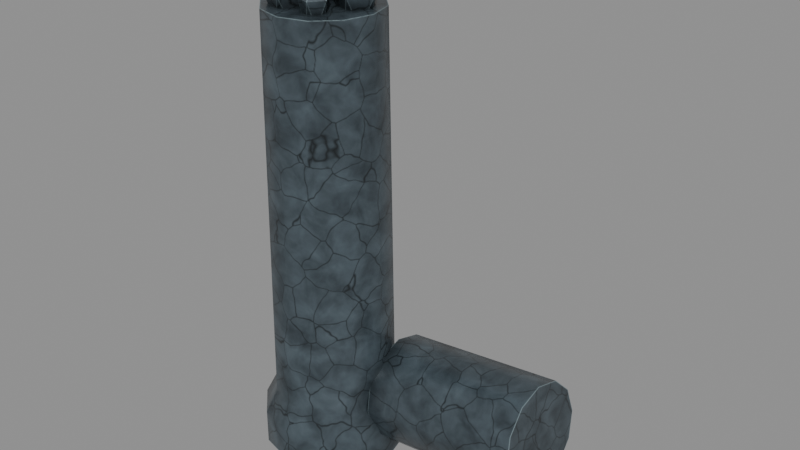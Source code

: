# Source: underworld-flora-blackwater-broken-column.blend  (saved by Blender 5.0.118; exported with 4.5.12 LTS)
import bpy
from mathutils import Matrix  # noqa: F401  (used for matrix-valued properties, if any)

bpy.ops.wm.read_factory_settings(use_empty=True)
scene = bpy.context.scene
scene.name = 'Scene'

# ---- images (referenced by path relative to the original .blend; pixels are not part of the script)
import os
ASSET_DIR = os.environ.get("B2B_ASSET_DIR", "")  # directory of the original .blend (textures are referenced by path, not embedded)
HERE = os.path.dirname(os.path.abspath(__file__))  # packed textures are extracted next to this script under _unpacked/

def load_image(name, relpath, width, height, colorspace="sRGB"):
    """Load a texture the original file referenced (path relative to the .blend, or extracted next to this script)."""
    p = next((c for c in (os.path.join(HERE, relpath), os.path.join(ASSET_DIR, relpath)) if relpath and os.path.exists(c)), "")
    if p:
        img = bpy.data.images.load(p, check_existing=True)
        img.name = name
    else:  # same state as the original file: an image datablock whose file is absent (Cycles renders it pink)
        img = bpy.data.images.new(name, width, height)
        img.source = "FILE"
        img.filepath = "//" + (relpath or name)
    img.colorspace_settings.name = colorspace
    return img
img_underworld_flora_blackwater_broken_column_albedo = load_image('underworld-flora-blackwater-broken-column-albedo', '_unpacked/underworld-flora-blackwater-broken-column-albedo.f915cf25.png', 1024, 1024, 'sRGB')

# ---- materials (node trees are filled in below, after node groups)
mat_magenheim_underworld_underworld_flora_blackwater_broken_column = bpy.data.materials.new('magenheim.underworld.underworld-flora-blackwater-broken-column.')
mat_magenheim_underworld_underworld_flora_blackwater_broken_column.use_backface_culling = True

# ---- material node trees
mat_magenheim_underworld_underworld_flora_blackwater_broken_column.use_nodes = True; mat_magenheim_underworld_underworld_flora_blackwater_broken_column.node_tree.nodes.clear()
_N = mat_magenheim_underworld_underworld_flora_blackwater_broken_column.node_tree.nodes; _L = mat_magenheim_underworld_underworld_flora_blackwater_broken_column.node_tree.links
n0 = _N.new('ShaderNodeBsdfPrincipled'); n0.name = 'Principled BSDF'; n0.location = (-200, 100)
n0.inputs[2].default_value = 0.3
n0.inputs[27].default_value = (0.0, 0.0, 0.0, 1.0)
n0.inputs[28].default_value = 1.0
n1 = _N.new('ShaderNodeOutputMaterial'); n1.name = 'Material Output'; n1.location = (200, 100)
n2 = _N.new('ShaderNodeTexImage'); n2.name = 'Atlas'; n2.location = (0, 0)
n2.image = img_underworld_flora_blackwater_broken_column_albedo
_L.new(n0.outputs[0], n1.inputs[0])
_L.new(n2.outputs[0], n0.inputs[0])
n1.is_active_output = True

# ---- meshes
me_shaft = bpy.data.meshes.new('shaft')
me_shaft.from_pydata([(0.62, 0.0, -0.2), (0.5369, 0.31, -0.2), (0.31, 0.5369, -0.2), (3.796e-17, 0.62, -0.2), (-0.31, 0.5369, -0.2), (-0.5369, 0.31, -0.2), (-0.62, 7.593e-17, -0.2), (-0.5369, -0.31, -0.2), (-0.31, -0.5369, -0.2), (-1.139e-16, -0.62, -0.2), (0.31, -0.5369, -0.2), (0.5369, -0.31, -0.2), (0.62, 0.0, 0.1), (0.5369, 0.31, 0.1), (0.31, 0.5369, 0.1), (3.796e-17, 0.62, 0.1), (-0.31, 0.5369, 0.1), (-0.5369, 0.31, 0.1), (-0.62, 7.593e-17, 0.1), (-0.5369, -0.31, 0.1), (-0.31, -0.5369, 0.1), (-1.139e-16, -0.62, 0.1), (0.31, -0.5369, 0.1), (0.5369, -0.31, 0.1), (0.52, 0.0, 0.3), (0.4503, 0.26, 0.3), (0.26, 0.4503, 0.3), (3.184e-17, 0.52, 0.3), (-0.26, 0.4503, 0.3), (-0.4503, 0.26, 0.3), (-0.52, 6.368e-17, 0.3), (-0.4503, -0.26, 0.3), (-0.26, -0.4503, 0.3), (-9.552e-17, -0.52, 0.3), (0.26, -0.4503, 0.3), (0.4503, -0.26, 0.3), (0.48, 0.0, 3.6), (0.4157, 0.24, 3.6), (0.24, 0.4157, 3.6), (2.939e-17, 0.48, 3.6), (-0.24, 0.4157, 3.6), (-0.4157, 0.24, 3.6), (-0.48, 5.878e-17, 3.6), (-0.4157, -0.24, 3.6), (-0.24, -0.4157, 3.6), (-8.817e-17, -0.48, 3.6), (0.24, -0.4157, 3.6), (0.4157, -0.24, 3.6), (-4.967e-09, -9.934e-09, -0.2), (-2.484e-09, -6.209e-09, 3.6)], [], [(0, 1, 13, 12), (1, 2, 14, 13), (2, 3, 15, 14), (3, 4, 16, 15), (4, 5, 17, 16), (5, 6, 18, 17), (6, 7, 19, 18), (7, 8, 20, 19), (8, 9, 21, 20), (9, 10, 22, 21), (10, 11, 23, 22), (11, 0, 12, 23), (12, 13, 25, 24), (13, 14, 26, 25), (14, 15, 27, 26), (15, 16, 28, 27), (16, 17, 29, 28), (17, 18, 30, 29), (18, 19, 31, 30), (19, 20, 32, 31), (20, 21, 33, 32), (21, 22, 34, 33), (22, 23, 35, 34), (23, 12, 24, 35), (24, 25, 37, 36), (25, 26, 38, 37), (26, 27, 39, 38), (27, 28, 40, 39), (28, 29, 41, 40), (29, 30, 42, 41), (30, 31, 43, 42), (31, 32, 44, 43), (32, 33, 45, 44), (33, 34, 46, 45), (34, 35, 47, 46), (35, 24, 36, 47), (0, 48, 1), (1, 48, 2), (2, 48, 3), (3, 48, 4), (4, 48, 5), (5, 48, 6), (6, 48, 7), (7, 48, 8), (8, 48, 9), (9, 48, 10), (10, 48, 11), (11, 48, 0), (36, 37, 49), (37, 38, 49), (38, 39, 49), (39, 40, 49), (40, 41, 49), (41, 42, 49), (42, 43, 49), (43, 44, 49), (44, 45, 49), (45, 46, 49), (46, 47, 49), (47, 36, 49)])
me_shaft.polygons.foreach_set('use_smooth', [True] * 60)
_k = set([(0, 1), (0, 11), (1, 2), (2, 3), (3, 4), (4, 5), (5, 6), (6, 7), (7, 8), (8, 9), (9, 10), (10, 11), (36, 37), (36, 47), (37, 38), (38, 39), (39, 40), (40, 41), (41, 42), (42, 43), (43, 44), (44, 45), (45, 46), (46, 47)])
me_shaft.attributes.new('sharp_edge', 'BOOLEAN', 'EDGE').data.foreach_set('value', [ (min(e.vertices), max(e.vertices)) in _k for e in me_shaft.edges])
_uv = me_shaft.uv_layers.new(name='UVMap')
_uv.uv.foreach_set('vector', [0.1206, 0.8439, 0.05948, 0.8439, 0.05948, 0.7874, 0.1206, 0.7874, 0.05948, 0.8439, 0.006547, 0.8392, 0.006547, 0.7827, 0.05948, 0.7874, 0.8902, 0.6227, 0.8948, 0.6757, 0.8383, 0.6757, 0.8337, 0.6227, 0.8948, 0.6757, 0.8948, 0.7368, 0.8383, 0.7368, 0.8383, 0.6757, 0.8948, 0.7368, 0.8902, 0.7897, 0.8337, 0.7897, 0.8383, 0.7368, 0.723, 0.8383, 0.776, 0.8337, 0.776, 0.8902, 0.723, 0.8948, 0.776, 0.8337, 0.8371, 0.8337, 0.8371, 0.8902, 0.776, 0.8902, 0.8371, 0.8337, 0.89, 0.8383, 0.89, 0.8948, 0.8371, 0.8902, 0.36, 0.7874, 0.413, 0.7827, 0.413, 0.8392, 0.36, 0.8439, 0.413, 0.7827, 0.4741, 0.7827, 0.4741, 0.8392, 0.413, 0.8392, 0.4741, 0.7827, 0.527, 0.7874, 0.527, 0.8439, 0.4741, 0.8392, 0.1735, 0.8392, 0.1206, 0.8439, 0.1206, 0.7874, 0.1735, 0.7827, 0.2989, 0.8725, 0.2378, 0.8725, 0.2427, 0.8321, 0.294, 0.8321, 0.2378, 0.8725, 0.1849, 0.8679, 0.1983, 0.8282, 0.2427, 0.8321, 0.5399, 0.8424, 0.5929, 0.8377, 0.5978, 0.8782, 0.5534, 0.8821, 0.5929, 0.8377, 0.654, 0.8377, 0.6491, 0.8782, 0.5978, 0.8782, 0.654, 0.8377, 0.7069, 0.8424, 0.6935, 0.8821, 0.6491, 0.8782, 0.3616, 0.8583, 0.4145, 0.8536, 0.4195, 0.8941, 0.3751, 0.898, 0.4145, 0.8536, 0.4757, 0.8536, 0.4707, 0.8941, 0.4195, 0.8941, 0.4757, 0.8536, 0.5286, 0.8583, 0.5151, 0.898, 0.4707, 0.8941, 0.006547, 0.8647, 0.05949, 0.86, 0.06441, 0.9005, 0.02002, 0.9044, 0.05949, 0.86, 0.1206, 0.86, 0.1157, 0.9005, 0.06441, 0.9005, 0.1206, 0.86, 0.1735, 0.8647, 0.1601, 0.9044, 0.1157, 0.9005, 0.3519, 0.8679, 0.2989, 0.8725, 0.294, 0.8321, 0.3384, 0.8282, 0.1021, 0.6321, 0.05082, 0.6321, 0.05279, 0.009769, 0.1001, 0.009769, 0.05082, 0.6321, 0.006417, 0.6282, 0.0118, 0.006168, 0.05279, 0.009769, 0.2985, 0.6282, 0.2541, 0.6321, 0.2522, 0.009769, 0.2931, 0.006168, 0.2541, 0.6321, 0.2029, 0.6321, 0.2048, 0.009769, 0.2522, 0.009769, 0.2029, 0.6321, 0.1585, 0.6282, 0.1639, 0.006168, 0.2048, 0.009769, 0.4506, 0.6282, 0.4062, 0.6321, 0.4042, 0.009769, 0.4452, 0.006168, 0.4062, 0.6321, 0.3549, 0.6321, 0.3569, 0.009769, 0.4042, 0.009769, 0.3549, 0.6321, 0.3105, 0.6282, 0.3159, 0.006168, 0.3569, 0.009769, 0.6026, 0.6282, 0.5582, 0.6321, 0.5563, 0.009769, 0.5973, 0.006168, 0.5582, 0.6321, 0.507, 0.6321, 0.509, 0.009769, 0.5563, 0.009769, 0.507, 0.6321, 0.4626, 0.6282, 0.468, 0.006168, 0.509, 0.009769, 0.1465, 0.6282, 0.1021, 0.6321, 0.1001, 0.009769, 0.1411, 0.006168, 0.6785, 0.5934, 0.7091, 0.7075, 0.6256, 0.624, 0.6256, 0.624, 0.7091, 0.7075, 0.595, 0.6769, 0.595, 0.6769, 0.7091, 0.7075, 0.595, 0.7381, 0.595, 0.7381, 0.7091, 0.7075, 0.6256, 0.791, 0.6256, 0.791, 0.7091, 0.7075, 0.6785, 0.8216, 0.6785, 0.8216, 0.7091, 0.7075, 0.7397, 0.8216, 0.7397, 0.8216, 0.7091, 0.7075, 0.7926, 0.791, 0.7926, 0.791, 0.7091, 0.7075, 0.8232, 0.7381, 0.8232, 0.7381, 0.7091, 0.7075, 0.8232, 0.6769, 0.8232, 0.6769, 0.7091, 0.7075, 0.7926, 0.624, 0.7926, 0.624, 0.7091, 0.7075, 0.7397, 0.5934, 0.7397, 0.5934, 0.7091, 0.7075, 0.6785, 0.5934, 0.8604, 0.1831, 0.8131, 0.1831, 0.8368, 0.09479, 0.8131, 0.1831, 0.7721, 0.1594, 0.8368, 0.09479, 0.7721, 0.1594, 0.7484, 0.1185, 0.8368, 0.09479, 0.7484, 0.1185, 0.7484, 0.07113, 0.8368, 0.09479, 0.7484, 0.07113, 0.7721, 0.03015, 0.8368, 0.09479, 0.7721, 0.03015, 0.8131, 0.006486, 0.8368, 0.09479, 0.8131, 0.006486, 0.8604, 0.006486, 0.8368, 0.09479, 0.8604, 0.006486, 0.9014, 0.03015, 0.8368, 0.09479, 0.9014, 0.03015, 0.9251, 0.07113, 0.8368, 0.09479, 0.9251, 0.07113, 0.9251, 0.1185, 0.8368, 0.09479, 0.9251, 0.1185, 0.9014, 0.1594, 0.8368, 0.09479, 0.9014, 0.1594, 0.8604, 0.1831, 0.8368, 0.09479])
me_shaft.materials.append(mat_magenheim_underworld_underworld_flora_blackwater_broken_column)
me_shaft.update()
me_break = bpy.data.meshes.new('break')
me_break.from_pydata([(0.2303, 0.09735, 3.302), (0.3114, 0.1563, 3.453), (0.1993, 0.1927, 3.453), (0.13, 0.09735, 3.453), (0.1993, 0.002002, 3.453), (0.3114, 0.03842, 3.453), (0.4126, 0.09735, 3.7), (0.2866, 0.2707, 3.7), (0.08279, 0.2045, 3.7), (0.08279, -0.009793, 3.7), (0.2866, -0.07601, 3.7), (0.3114, 0.1563, 3.947), (0.1993, 0.1927, 3.947), (0.13, 0.09735, 3.947), (0.1993, 0.002002, 3.947), (0.3114, 0.03842, 3.947), (0.2303, 0.09735, 4.098), (-0.1262, 0.2158, 3.262), (-0.03743, 0.2803, 3.428), (-0.1601, 0.3202, 3.428), (-0.2359, 0.2158, 3.428), (-0.1601, 0.1114, 3.428), (-0.03743, 0.1513, 3.428), (0.07331, 0.2158, 3.7), (-0.06456, 0.4056, 3.7), (-0.2876, 0.3331, 3.7), (-0.2876, 0.09853, 3.7), (-0.06456, 0.02605, 3.7), (-0.03743, 0.2803, 3.972), (-0.1601, 0.3202, 3.972), (-0.2359, 0.2158, 3.972), (-0.1601, 0.1114, 3.972), (-0.03743, 0.1513, 3.972), (-0.1262, 0.2158, 4.138), (-0.1815, -0.1719, 3.266), (-0.09517, -0.1092, 3.431), (-0.2145, -0.07047, 3.431), (-0.2882, -0.1719, 3.431), (-0.2145, -0.2734, 3.431), (-0.09517, -0.2347, 3.431), (0.01251, -0.1719, 3.7), (-0.1215, 0.01255, 3.7), (-0.3384, -0.05792, 3.7), (-0.3384, -0.286, 3.7), (-0.1215, -0.3564, 3.7), (-0.09517, -0.1092, 3.969), (-0.2145, -0.07047, 3.969), (-0.2882, -0.1719, 3.969), (-0.2145, -0.2734, 3.969), (-0.09517, -0.2347, 3.969), (-0.1815, -0.1719, 4.134), (0.1171, -0.2209, 3.357), (0.1718, -0.1811, 3.487), (0.09624, -0.1566, 3.487), (0.04953, -0.2209, 3.487), (0.09624, -0.2852, 3.487), (0.1718, -0.2606, 3.487), (0.24, -0.2209, 3.7), (0.1551, -0.104, 3.7), (0.0177, -0.1486, 3.7), (0.0177, -0.2931, 3.7), (0.1551, -0.3377, 3.7), (0.1718, -0.1811, 3.913), (0.09624, -0.1566, 3.913), (0.04953, -0.2209, 3.913), (0.09624, -0.2852, 3.913), (0.1718, -0.2606, 3.913), (0.1171, -0.2209, 4.043)], [], [(0, 2, 1), (0, 3, 2), (0, 4, 3), (0, 5, 4), (0, 1, 5), (1, 2, 7, 6), (2, 3, 8, 7), (3, 4, 9, 8), (4, 5, 10, 9), (5, 1, 6, 10), (6, 7, 12, 11), (7, 8, 13, 12), (8, 9, 14, 13), (9, 10, 15, 14), (10, 6, 11, 15), (11, 12, 16), (12, 13, 16), (13, 14, 16), (14, 15, 16), (15, 11, 16), (17, 19, 18), (17, 20, 19), (17, 21, 20), (17, 22, 21), (17, 18, 22), (18, 19, 24, 23), (19, 20, 25, 24), (20, 21, 26, 25), (21, 22, 27, 26), (22, 18, 23, 27), (23, 24, 29, 28), (24, 25, 30, 29), (25, 26, 31, 30), (26, 27, 32, 31), (27, 23, 28, 32), (28, 29, 33), (29, 30, 33), (30, 31, 33), (31, 32, 33), (32, 28, 33), (34, 36, 35), (34, 37, 36), (34, 38, 37), (34, 39, 38), (34, 35, 39), (35, 36, 41, 40), (36, 37, 42, 41), (37, 38, 43, 42), (38, 39, 44, 43), (39, 35, 40, 44), (40, 41, 46, 45), (41, 42, 47, 46), (42, 43, 48, 47), (43, 44, 49, 48), (44, 40, 45, 49), (45, 46, 50), (46, 47, 50), (47, 48, 50), (48, 49, 50), (49, 45, 50), (51, 53, 52), (51, 54, 53), (51, 55, 54), (51, 56, 55), (51, 52, 56), (52, 53, 58, 57), (53, 54, 59, 58), (54, 55, 60, 59), (55, 56, 61, 60), (56, 52, 57, 61), (57, 58, 63, 62), (58, 59, 64, 63), (59, 60, 65, 64), (60, 61, 66, 65), (61, 57, 62, 66), (62, 63, 67), (63, 64, 67), (64, 65, 67), (65, 66, 67), (66, 62, 67)])
_uv = me_break.uv_layers.new(name='UVMap')
_uv.uv.foreach_set('vector', [0.9712, 0.2309, 0.9502, 0.216, 0.9712, 0.2091, 0.9617, 0.6528, 0.9406, 0.6254, 0.9617, 0.6186, 0.8514, 0.8187, 0.8725, 0.8027, 0.8725, 0.8248, 0.03662, 0.9744, 0.0156, 0.9596, 0.03662, 0.9527, 0.3535, 0.9712, 0.3325, 0.9438, 0.3535, 0.9372, 0.9681, 0.1251, 0.9477, 0.1337, 0.9383, 0.09864, 0.9681, 0.07597, 0.9698, 0.4117, 0.9483, 0.4172, 0.9466, 0.3651, 0.984, 0.3651, 0.9744, 0.7097, 0.9541, 0.7181, 0.9438, 0.6826, 0.9744, 0.6604, 0.9681, 0.5868, 0.9477, 0.5955, 0.9383, 0.5604, 0.9681, 0.5377, 0.9709, 0.1944, 0.9494, 0.199, 0.9494, 0.147, 0.9872, 0.148, 0.9314, 0.8988, 0.9314, 0.9362, 0.8794, 0.9344, 0.8849, 0.913, 0.1059, 0.9585, 0.1278, 0.9282, 0.1631, 0.9367, 0.155, 0.9573, 0.5398, 0.8216, 0.5479, 0.7846, 0.5984, 0.7969, 0.5888, 0.8167, 0.8168, 0.902, 0.8168, 0.9394, 0.7648, 0.9376, 0.7703, 0.9162, 0.467, 0.9426, 0.4882, 0.9112, 0.5239, 0.9203, 0.5162, 0.9409, 0.8849, 0.913, 0.8794, 0.9344, 0.8507, 0.9152, 0.155, 0.9573, 0.1631, 0.9367, 0.1767, 0.9585, 0.5888, 0.8167, 0.5984, 0.7969, 0.6225, 0.8216, 0.7703, 0.9162, 0.7648, 0.9376, 0.7361, 0.9183, 0.5162, 0.9409, 0.5239, 0.9203, 0.5382, 0.9426, 0.4076, 0.9681, 0.3846, 0.9516, 0.4076, 0.9441, 0.6172, 0.6114, 0.6172, 0.5734, 0.6401, 0.5815, 0.6608, 0.9649, 0.6376, 0.9473, 0.6608, 0.9406, 0.4426, 0.9712, 0.4196, 0.9548, 0.4426, 0.9473, 0.748, 0.207, 0.748, 0.169, 0.7706, 0.1772, 0.1928, 0.9617, 0.1834, 0.9394, 0.2221, 0.929, 0.2468, 0.9617, 0.8825, 0.9521, 0.8884, 0.9756, 0.8313, 0.9776, 0.8313, 0.9366, 0.6894, 0.9649, 0.6803, 0.9426, 0.7193, 0.9313, 0.7436, 0.9649, 0.9649, 0.06065, 0.9425, 0.07006, 0.9322, 0.03137, 0.9649, 0.006636, 0.9559, 0.8305, 0.9794, 0.8249, 0.9808, 0.8821, 0.9394, 0.8821, 0.9298, 0.6098, 0.8897, 0.6017, 0.9029, 0.5461, 0.9247, 0.5566, 0.9362, 0.2309, 0.9029, 0.207, 0.9123, 0.168, 0.9348, 0.1769, 0.8439, 0.5662, 0.8352, 0.6066, 0.7796, 0.5932, 0.79, 0.5715, 0.1738, 0.9203, 0.1819, 0.8801, 0.2375, 0.8934, 0.227, 0.9152, 0.2643, 0.784, 0.2412, 0.8184, 0.2018, 0.8085, 0.2102, 0.7859, 0.9247, 0.5566, 0.9029, 0.5461, 0.9298, 0.5193, 0.9348, 0.1769, 0.9123, 0.168, 0.9362, 0.1529, 0.79, 0.5715, 0.7796, 0.5932, 0.7529, 0.5662, 0.227, 0.9152, 0.2375, 0.8934, 0.2643, 0.9203, 0.2102, 0.7859, 0.2018, 0.8085, 0.186, 0.784, 0.5935, 0.9609, 0.6162, 0.9445, 0.6162, 0.9681, 0.8676, 0.6034, 0.8553, 0.5681, 0.8789, 0.5681, 0.8987, 0.9648, 0.9219, 0.9478, 0.9219, 0.9712, 0.5748, 0.777, 0.5748, 0.749, 0.5939, 0.7628, 0.7517, 0.3933, 0.7517, 0.3559, 0.7738, 0.3636, 0.9649, 0.4846, 0.9431, 0.4936, 0.9329, 0.4551, 0.9649, 0.4313, 0.9722, 0.7982, 0.9494, 0.8041, 0.9473, 0.7476, 0.9872, 0.7476, 0.2793, 0.9649, 0.2706, 0.9431, 0.3095, 0.9321, 0.3328, 0.9649, 0.9649, 0.2999, 0.9431, 0.3089, 0.9329, 0.2704, 0.9649, 0.2466, 0.9699, 0.9489, 0.9469, 0.9537, 0.9469, 0.8973, 0.9872, 0.8983, 0.6178, 0.89, 0.6178, 0.9298, 0.5613, 0.9277, 0.5671, 0.9049, 0.9362, 0.7945, 0.9037, 0.7715, 0.9128, 0.7328, 0.9348, 0.7412, 0.3487, 0.8801, 0.3487, 0.9203, 0.2922, 0.9188, 0.2977, 0.896, 0.6336, 0.9362, 0.6336, 0.8964, 0.69, 0.8985, 0.6842, 0.9213, 0.9362, 0.4124, 0.9026, 0.3902, 0.9123, 0.351, 0.9343, 0.359, 0.5671, 0.9049, 0.5613, 0.9277, 0.5301, 0.9071, 0.9348, 0.7412, 0.9128, 0.7328, 0.9362, 0.7174, 0.2977, 0.896, 0.2922, 0.9188, 0.2608, 0.8984, 0.6842, 0.9213, 0.69, 0.8985, 0.7213, 0.9191, 0.9343, 0.359, 0.9123, 0.351, 0.9362, 0.335, 0.7632, 0.9712, 0.7525, 0.9523, 0.7674, 0.9523, 0.951, 0.5334, 0.9436, 0.5065, 0.9585, 0.5065, 0.06369, 0.9712, 0.04912, 0.9544, 0.06369, 0.9516, 0.7919, 0.9712, 0.7812, 0.9523, 0.7961, 0.9523, 0.5786, 0.9681, 0.5711, 0.9411, 0.5859, 0.9411, 0.09712, 0.9277, 0.09608, 0.9426, 0.06397, 0.9375, 0.05946, 0.9127, 0.4527, 0.9213, 0.4538, 0.9362, 0.4109, 0.9311, 0.4154, 0.9063, 0.9212, 0.8741, 0.9064, 0.873, 0.911, 0.8403, 0.9362, 0.8363, 0.9244, 0.6974, 0.9095, 0.6963, 0.9146, 0.6642, 0.9394, 0.6597, 0.3459, 0.7972, 0.3471, 0.812, 0.3042, 0.8074, 0.3082, 0.7822, 0.05946, 0.9127, 0.06397, 0.9375, 0.02111, 0.9426, 0.02215, 0.9277, 0.4154, 0.9063, 0.4109, 0.9311, 0.3788, 0.9362, 0.3778, 0.9213, 0.9362, 0.8363, 0.911, 0.8403, 0.9064, 0.7974, 0.9212, 0.7985, 0.9394, 0.6597, 0.9146, 0.6642, 0.9095, 0.6214, 0.9244, 0.6224, 0.3082, 0.7822, 0.3042, 0.8074, 0.2715, 0.812, 0.2704, 0.7972, 0.9649, 0.3439, 0.95, 0.3439, 0.9574, 0.317, 0.5636, 0.9649, 0.5487, 0.9649, 0.5594, 0.946, 0.7674, 0.5501, 0.7531, 0.5541, 0.7531, 0.5261, 0.8248, 0.808, 0.8104, 0.812, 0.8104, 0.7841, 0.5907, 0.6581, 0.5779, 0.6655, 0.5779, 0.6433])
me_break.materials.append(mat_magenheim_underworld_underworld_flora_blackwater_broken_column)
me_break.update()
me_fallen = bpy.data.meshes.new('fallen')
me_fallen.from_pydata([(0.5519, 0.3, -0.1806), (0.5455, 0.53, -0.1194), (0.5279, 0.6984, 0.04809), (0.5038, 0.76, 0.2768), (0.4798, 0.6984, 0.5056), (0.4622, 0.53, 0.673), (0.4558, 0.3, 0.7343), (0.4622, 0.07, 0.673), (0.4798, -0.09837, 0.5056), (0.5038, -0.16, 0.2768), (0.5279, -0.09837, 0.04809), (0.5455, 0.07, -0.1194), (1.944, 0.3, -0.03431), (1.938, 0.53, 0.02698), (1.92, 0.6984, 0.1944), (1.896, 0.76, 0.4232), (1.872, 0.6984, 0.6519), (1.855, 0.53, 0.8194), (1.848, 0.3, 0.8806), (1.855, 0.07, 0.8194), (1.872, -0.09837, 0.6519), (1.896, -0.16, 0.4232), (1.92, -0.09837, 0.1944), (1.938, 0.07, 0.02698), (0.5038, 0.3, 0.2768), (1.896, 0.3, 0.4232)], [], [(0, 1, 13, 12), (1, 2, 14, 13), (2, 3, 15, 14), (3, 4, 16, 15), (4, 5, 17, 16), (5, 6, 18, 17), (6, 7, 19, 18), (7, 8, 20, 19), (8, 9, 21, 20), (9, 10, 22, 21), (10, 11, 23, 22), (11, 0, 12, 23), (0, 24, 1), (1, 24, 2), (2, 24, 3), (3, 24, 4), (4, 24, 5), (5, 24, 6), (6, 24, 7), (7, 24, 8), (8, 24, 9), (9, 24, 10), (10, 24, 11), (11, 24, 0), (12, 13, 25), (13, 14, 25), (14, 15, 25), (15, 16, 25), (16, 17, 25), (17, 18, 25), (18, 19, 25), (19, 20, 25), (20, 21, 25), (21, 22, 25), (22, 23, 25), (23, 12, 25)])
me_fallen.polygons.foreach_set('use_smooth', [True] * 36)
_k = set([(0, 1), (0, 11), (1, 2), (2, 3), (3, 4), (4, 5), (5, 6), (6, 7), (7, 8), (8, 9), (9, 10), (10, 11), (12, 13), (12, 23), (13, 14), (14, 15), (15, 16), (16, 17), (17, 18), (18, 19), (19, 20), (20, 21), (21, 22), (22, 23)])
me_fallen.attributes.new('sharp_edge', 'BOOLEAN', 'EDGE').data.foreach_set('value', [ (min(e.vertices), max(e.vertices)) in _k for e in me_fallen.edges])
_uv = me_fallen.uv_layers.new(name='UVMap')
_uv.uv.foreach_set('vector', [0.6995, 0.5605, 0.6541, 0.5605, 0.6541, 0.2938, 0.6995, 0.2938, 0.6541, 0.5605, 0.6149, 0.5605, 0.6149, 0.2938, 0.6541, 0.2938, 0.562, 0.6467, 0.562, 0.686, 0.2954, 0.686, 0.2954, 0.6467, 0.562, 0.686, 0.562, 0.7313, 0.2954, 0.7313, 0.2954, 0.686, 0.562, 0.7313, 0.562, 0.7706, 0.2954, 0.7706, 0.2954, 0.7313, 0.7356, 0.2739, 0.6963, 0.2739, 0.6963, 0.007207, 0.7356, 0.007207, 0.6963, 0.2739, 0.651, 0.2739, 0.651, 0.007207, 0.6963, 0.007207, 0.651, 0.2739, 0.6117, 0.2739, 0.6117, 0.007207, 0.651, 0.007207, 0.2739, 0.6467, 0.2739, 0.686, 0.007207, 0.686, 0.007207, 0.6467, 0.2739, 0.686, 0.2739, 0.7313, 0.007207, 0.7313, 0.007207, 0.686, 0.2739, 0.7313, 0.2739, 0.7706, 0.007207, 0.7706, 0.007207, 0.7313, 0.7388, 0.5605, 0.6995, 0.5605, 0.6995, 0.2938, 0.7388, 0.2938, 0.7737, 0.5298, 0.8357, 0.4679, 0.813, 0.5525, 0.813, 0.5525, 0.8357, 0.4679, 0.8583, 0.5525, 0.8583, 0.5525, 0.8357, 0.4679, 0.8976, 0.5298, 0.8976, 0.5298, 0.8357, 0.4679, 0.9203, 0.4905, 0.9203, 0.4905, 0.8357, 0.4679, 0.9203, 0.4452, 0.9203, 0.4452, 0.8357, 0.4679, 0.8976, 0.4059, 0.8976, 0.4059, 0.8357, 0.4679, 0.8583, 0.3832, 0.8583, 0.3832, 0.8357, 0.4679, 0.813, 0.3832, 0.813, 0.3832, 0.8357, 0.4679, 0.7737, 0.4059, 0.7737, 0.4059, 0.8357, 0.4679, 0.751, 0.4452, 0.751, 0.4452, 0.8357, 0.4679, 0.751, 0.4905, 0.751, 0.4905, 0.8357, 0.4679, 0.7737, 0.5298, 0.8976, 0.3451, 0.8583, 0.3678, 0.8357, 0.2832, 0.8583, 0.3678, 0.813, 0.3678, 0.8357, 0.2832, 0.813, 0.3678, 0.7737, 0.3451, 0.8357, 0.2832, 0.7737, 0.3451, 0.751, 0.3058, 0.8357, 0.2832, 0.751, 0.3058, 0.751, 0.2605, 0.8357, 0.2832, 0.751, 0.2605, 0.7737, 0.2212, 0.8357, 0.2832, 0.7737, 0.2212, 0.813, 0.1985, 0.8357, 0.2832, 0.813, 0.1985, 0.8583, 0.1985, 0.8357, 0.2832, 0.8583, 0.1985, 0.8976, 0.2212, 0.8357, 0.2832, 0.8976, 0.2212, 0.9203, 0.2605, 0.8357, 0.2832, 0.9203, 0.2605, 0.9203, 0.3058, 0.8357, 0.2832, 0.9203, 0.3058, 0.8976, 0.3451, 0.8357, 0.2832])
me_fallen.materials.append(mat_magenheim_underworld_underworld_flora_blackwater_broken_column)
me_fallen.update()

# ---- objects
ob_shaft = bpy.data.objects.new('shaft', me_shaft)
ob_break = bpy.data.objects.new('break', me_break)
ob_fallen = bpy.data.objects.new('fallen', me_fallen)

# ---- transforms, parenting, visibility, modifiers, constraints
ob_shaft.location = (0.0, 0.0, 0.0)
ob_break.location = (0.0, 0.0, 0.0)
ob_fallen.location = (0.0, 0.0, 0.0)

# ---- collection membership
scene.collection.objects.link(ob_shaft)
scene.collection.objects.link(ob_break)
scene.collection.objects.link(ob_fallen)

# ---- scene / render settings (as saved in the file)
scene.frame_start = 1; scene.frame_end = 250; scene.frame_set(1)
scene.render.engine = 'CYCLES'
scene.render.bake_bias = 0.0
scene.render.bake_samples = 0
scene.cycles.use_denoising = False
scene.cycles.samples = 48
scene.cycles.sampling_pattern = 'TABULATED_SOBOL'
scene.eevee.use_volume_custom_range = False
bpy.context.view_layer.update()

# ---- added for rendering (the .blend has no active camera and no usable light): camera, sun + grey world if the file has none
cam_auto = bpy.data.cameras.new('AutoCamera')
cam_auto.lens = 50.0
cam_auto.sensor_width = 36.0
cam_auto.clip_end = 1000.0
ob_auto_camera = bpy.data.objects.new('AutoCamera', cam_auto)
scene.collection.objects.link(ob_auto_camera)
ob_auto_camera.location = (5.49657, -5.73133, 5.8368)
ob_auto_camera.rotation_euler = (1.09748, -7.21219e-08, 0.694738)
scene.camera = ob_auto_camera
light_auto_sun = bpy.data.lights.new('AutoSun', 'SUN')
light_auto_sun.energy = 3.0
light_auto_sun.angle = 0.0523599
ob_auto_sun = bpy.data.objects.new('AutoSun', light_auto_sun)
scene.collection.objects.link(ob_auto_sun)
ob_auto_sun.rotation_euler = (0.872665, 0.174533, 0.523599)
if scene.world is None:
    world_auto = bpy.data.worlds.new('AutoWorld')
    world_auto.color = (0.3, 0.3, 0.3)
    scene.world = world_auto
bpy.context.view_layer.update()

